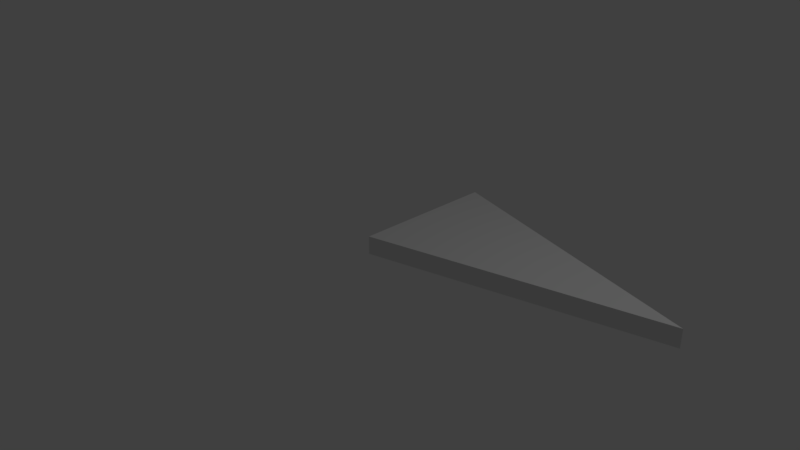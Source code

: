 # Source: SM_ISO_Triangle_2x_4x_.25.blend  (saved by Blender 2.79.0; exported with 4.5.12 LTS)
import bpy
from mathutils import Matrix  # noqa: F401  (used for matrix-valued properties, if any)

bpy.ops.wm.read_factory_settings(use_empty=True)
scene = bpy.context.scene
scene.name = 'Scene'

# ---- collections
col_collection_1 = bpy.data.collections.new('Collection 1'); scene.collection.children.link(col_collection_1)

# ---- world
world_world = bpy.data.worlds.new('World'); scene.world = world_world
world_world.color = (0.05088, 0.05088, 0.05088)
world_world.use_sun_shadow = False
world_world.sun_shadow_jitter_overblur = 0.0
world_world.cycles.sampling_method = 'MANUAL'

# ---- cameras
cam_camera = bpy.data.cameras.new('Camera')
cam_camera.clip_end = 100.0
cam_camera.lens = 35.0
cam_camera.sensor_width = 32.0
cam_camera.sensor_height = 18.0
cam_camera.ortho_scale = 7.314
cam_camera.dof.focus_distance = 0.0
cam_camera.dof.aperture_fstop = 128.0

# ---- lights
light_lamp = bpy.data.lights.new('Lamp', 'POINT')
light_lamp.transmission_factor = 0.0
light_lamp.cutoff_distance = 30.0
light_lamp.energy = 100.0
light_lamp.shadow_buffer_clip_start = 1.001
light_lamp.shadow_soft_size = 0.1
light_lamp.shadow_maximum_resolution = 0.006
light_lamp.use_absolute_resolution = True

# ---- meshes
me_vert_001 = bpy.data.meshes.new('Vert.001')
me_vert_001.from_pydata([(0.0, 0.0, 0.0), (0.0, 2.0, 0.0), (3.873, 1.0, 0.0), (0.0, 0.0, 0.25), (0.0, 2.0, 0.25), (3.873, 1.0, 0.25)], [], [(1, 2, 0), (4, 3, 5), (0, 2, 5, 3), (2, 1, 4, 5), (1, 0, 3, 4)])
me_vert_001.use_remesh_preserve_volume = False
me_vert_001.use_remesh_preserve_attributes = False
me_vert_001.use_mirror_vertex_groups = False
me_vert_001.update()

# ---- objects
ob_sm_iso_triangle_2x_4x__25 = bpy.data.objects.new('SM ISO Triangle 2x 4x .25', me_vert_001)
ob_lamp = bpy.data.objects.new('Lamp', light_lamp)
ob_camera = bpy.data.objects.new('Camera', cam_camera)

# ---- transforms, parenting, visibility, modifiers, constraints
ob_sm_iso_triangle_2x_4x__25.location = (0.0, 0.0, 0.0)
ob_sm_iso_triangle_2x_4x__25.lineart.crease_threshold = 0.0
ob_lamp.location = (4.076, 1.005, 5.904)
ob_lamp.rotation_euler = (0.6503, 0.05522, 1.866)
ob_lamp.lock_rotations_4d = False
ob_lamp.empty_display_type = 'ARROWS'
ob_lamp.color = (0.0, 0.0, 0.0, 0.0)
ob_lamp.lineart.crease_threshold = 0.0
ob_camera.location = (7.481, -6.508, 5.344)
ob_camera.rotation_euler = (1.109, 0.0, 0.8149)
ob_camera.lock_rotations_4d = False
ob_camera.empty_display_type = 'ARROWS'
ob_camera.color = (0.0, 0.0, 0.0, 0.0)
ob_camera.display_type = 'WIRE'
ob_camera.lineart.crease_threshold = 0.0

# ---- collection membership
col_collection_1.objects.link(ob_sm_iso_triangle_2x_4x__25)
col_collection_1.objects.link(ob_lamp)
col_collection_1.objects.link(ob_camera)

# ---- scene / render settings (as saved in the file)
scene.camera = ob_camera
scene.frame_start = 1; scene.frame_end = 250; scene.frame_set(1)
scene.render.engine = 'BLENDER_EEVEE_NEXT'
scene.render.resolution_percentage = 50
scene.render.dither_intensity = 0.0
scene.cycles.use_denoising = False
scene.cycles.samples = 128
scene.cycles.sampling_pattern = 'TABULATED_SOBOL'
scene.cycles.use_adaptive_sampling = False
scene.cycles.use_light_tree = False
scene.cycles.blur_glossy = 0.0
scene.cycles.sample_clamp_indirect = 0.0
scene.view_settings.view_transform = 'Standard'
bpy.context.view_layer.update()
